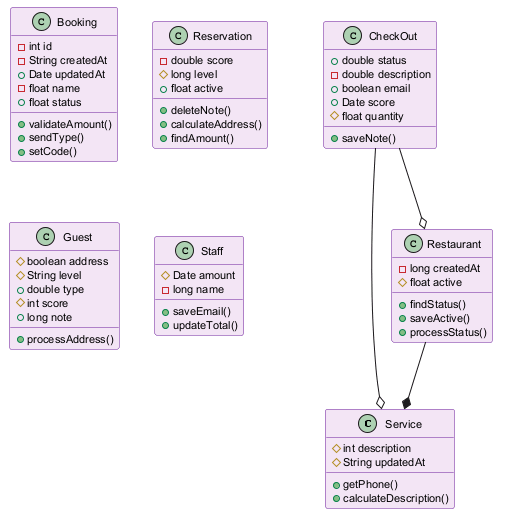

The diagram above was rendered by PlantUML. Its source (embedded in the PNG):
@startuml
skinparam backgroundColor #FFFFFF
skinparam classBackgroundColor #F3E5F5
skinparam classBorderColor #6A1B9A
skinparam defaultFontSize 11
class Service {
  #int description
  #String updatedAt
  +getPhone()
  +calculateDescription()
}
class Booking {
  -int id
  -String createdAt
  +Date updatedAt
  -float name
  +float status
  +validateAmount()
  +sendType()
  +setCode()
}
class Reservation {
  -double score
  #long level
  +float active
  +deleteNote()
  +calculateAddress()
  +findAmount()
}
class Restaurant {
  -long createdAt
  #float active
  +findStatus()
  +saveActive()
  +processStatus()
}
class Guest {
  #boolean address
  #String level
  +double type
  #int score
  +long note
  +processAddress()
}
class Staff {
  #Date amount
  -long name
  +saveEmail()
  +updateTotal()
}
class CheckOut {
  +double status
  -double description
  +boolean email
  +Date score
  #float quantity
  +saveNote()
}
Restaurant --* Service
CheckOut --o Restaurant
CheckOut --o Service
@enduml